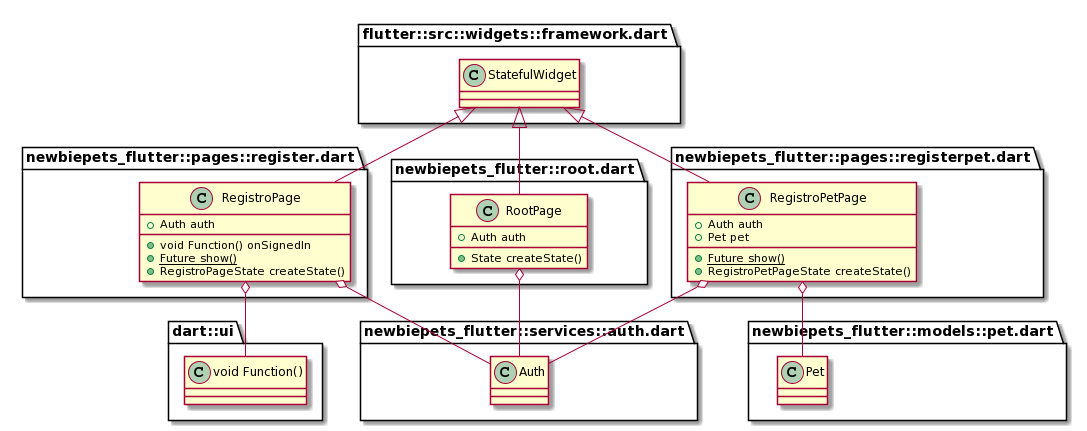

The diagram above was rendered by PlantUML. Its source (embedded in the PNG):
@startuml
set namespaceSeparator ::


class "newbiepets_flutter::pages::register.dart::RegistroPage" {
  +Auth auth
  +void Function() onSignedIn
  {static} +Future show()
  +RegistroPageState createState()
}

"newbiepets_flutter::pages::register.dart::RegistroPage" o-- "newbiepets_flutter::services::auth.dart::Auth"
"newbiepets_flutter::pages::register.dart::RegistroPage" o-- "dart::ui::void Function()"
"flutter::src::widgets::framework.dart::StatefulWidget" <|-- "newbiepets_flutter::pages::register.dart::RegistroPage"

class "newbiepets_flutter::pages::registerpet.dart::RegistroPetPage" {
  +Auth auth
  +Pet pet
  {static} +Future show()
  +RegistroPetPageState createState()
}

"newbiepets_flutter::pages::registerpet.dart::RegistroPetPage" o-- "newbiepets_flutter::services::auth.dart::Auth"
"newbiepets_flutter::pages::registerpet.dart::RegistroPetPage" o-- "newbiepets_flutter::models::pet.dart::Pet"
"flutter::src::widgets::framework.dart::StatefulWidget" <|-- "newbiepets_flutter::pages::registerpet.dart::RegistroPetPage"

class "newbiepets_flutter::root.dart::RootPage" {
  +Auth auth
  +State createState()
}

"newbiepets_flutter::root.dart::RootPage" o-- "newbiepets_flutter::services::auth.dart::Auth"
"flutter::src::widgets::framework.dart::StatefulWidget" <|-- "newbiepets_flutter::root.dart::RootPage"
@enduml